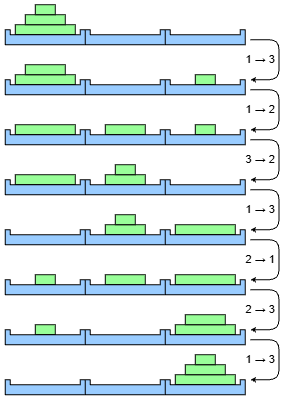

The diagram above was exported from draw.io. Its source (the exported page's mxGraphModel, read from the mxfile embedded in the PNG):
<mxGraphModel dx="189" dy="113" grid="1" gridSize="5" guides="1" tooltips="1" connect="1" arrows="1" fold="1" page="1" pageScale="1" pageWidth="827" pageHeight="1169" math="0" shadow="0">
  <root>
    <mxCell id="0" />
    <mxCell id="1" parent="0" />
    <mxCell id="LtOBkwGdz3Mats2W1RlR-1" parent="1" style="rounded=0;whiteSpace=wrap;html=1;fillColor=#99FF99;" value="" vertex="1">
      <mxGeometry height="10" width="60" x="80" y="60" as="geometry" />
    </mxCell>
    <mxCell id="LtOBkwGdz3Mats2W1RlR-2" parent="1" style="rounded=0;whiteSpace=wrap;html=1;fillColor=#99FF99;" value="" vertex="1">
      <mxGeometry height="10" width="40" x="90" y="50" as="geometry" />
    </mxCell>
    <mxCell id="LtOBkwGdz3Mats2W1RlR-3" parent="1" style="rounded=0;whiteSpace=wrap;html=1;fillColor=#99FF99;" value="" vertex="1">
      <mxGeometry height="10" width="20" x="100" y="40" as="geometry" />
    </mxCell>
    <mxCell id="LtOBkwGdz3Mats2W1RlR-5" parent="1" style="verticalLabelPosition=bottom;verticalAlign=top;html=1;shape=mxgraph.basic.polygon;polyCoords=[[0.0625,0.33333],[0.9375,0.33333],[0.9375,0],[1,0],[1,1],[0,1],[0,0],[0.0625,0]];polyline=0;polyCurves=[[],[],[],[],[],[],[],[]];fillColor=#99CCFF;" value="" vertex="1">
      <mxGeometry height="15" width="80" x="70" y="65" as="geometry" />
    </mxCell>
    <mxCell id="LtOBkwGdz3Mats2W1RlR-6" parent="1" style="verticalLabelPosition=bottom;verticalAlign=top;html=1;shape=mxgraph.basic.polygon;polyCoords=[[0.0625,0.33333],[0.9375,0.33333],[0.9375,0],[1,0],[1,1],[0,1],[0,0],[0.0625,0]];polyline=0;polyCurves=[[],[],[],[],[],[],[],[]];fillColor=#99CCFF;" value="" vertex="1">
      <mxGeometry height="15" width="80" x="150" y="65" as="geometry" />
    </mxCell>
    <mxCell id="LtOBkwGdz3Mats2W1RlR-7" parent="1" style="verticalLabelPosition=bottom;verticalAlign=top;html=1;shape=mxgraph.basic.polygon;polyCoords=[[0.0625,0.33333],[0.9375,0.33333],[0.9375,0],[1,0],[1,1],[0,1],[0,0],[0.0625,0]];polyline=0;polyCurves=[[],[],[],[],[],[],[],[]];fillColor=#99CCFF;" value="" vertex="1">
      <mxGeometry height="15" width="80" x="230" y="65" as="geometry" />
    </mxCell>
    <mxCell id="LtOBkwGdz3Mats2W1RlR-8" parent="1" style="rounded=0;whiteSpace=wrap;html=1;fillColor=#99FF99;" value="" vertex="1">
      <mxGeometry height="10" width="60" x="80" y="110" as="geometry" />
    </mxCell>
    <mxCell id="LtOBkwGdz3Mats2W1RlR-9" parent="1" style="rounded=0;whiteSpace=wrap;html=1;fillColor=#99FF99;" value="" vertex="1">
      <mxGeometry height="10" width="40" x="90" y="100" as="geometry" />
    </mxCell>
    <mxCell id="LtOBkwGdz3Mats2W1RlR-10" parent="1" style="rounded=0;whiteSpace=wrap;html=1;fillColor=#99FF99;" value="" vertex="1">
      <mxGeometry height="10" width="20" x="260" y="110" as="geometry" />
    </mxCell>
    <mxCell id="LtOBkwGdz3Mats2W1RlR-11" parent="1" style="verticalLabelPosition=bottom;verticalAlign=top;html=1;shape=mxgraph.basic.polygon;polyCoords=[[0.0625,0.33333],[0.9375,0.33333],[0.9375,0],[1,0],[1,1],[0,1],[0,0],[0.0625,0]];polyline=0;polyCurves=[[],[],[],[],[],[],[],[]];fillColor=#99CCFF;" value="" vertex="1">
      <mxGeometry height="15" width="80" x="70" y="115" as="geometry" />
    </mxCell>
    <mxCell id="LtOBkwGdz3Mats2W1RlR-12" parent="1" style="verticalLabelPosition=bottom;verticalAlign=top;html=1;shape=mxgraph.basic.polygon;polyCoords=[[0.0625,0.33333],[0.9375,0.33333],[0.9375,0],[1,0],[1,1],[0,1],[0,0],[0.0625,0]];polyline=0;polyCurves=[[],[],[],[],[],[],[],[]];fillColor=#99CCFF;" value="" vertex="1">
      <mxGeometry height="15" width="80" x="150" y="115" as="geometry" />
    </mxCell>
    <mxCell id="LtOBkwGdz3Mats2W1RlR-13" parent="1" style="verticalLabelPosition=bottom;verticalAlign=top;html=1;shape=mxgraph.basic.polygon;polyCoords=[[0.0625,0.33333],[0.9375,0.33333],[0.9375,0],[1,0],[1,1],[0,1],[0,0],[0.0625,0]];polyline=0;polyCurves=[[],[],[],[],[],[],[],[]];fillColor=#99CCFF;" value="" vertex="1">
      <mxGeometry height="15" width="80" x="230" y="115" as="geometry" />
    </mxCell>
    <mxCell id="LtOBkwGdz3Mats2W1RlR-14" parent="1" style="rounded=0;whiteSpace=wrap;html=1;fillColor=#99FF99;" value="" vertex="1">
      <mxGeometry height="10" width="60" x="80" y="160" as="geometry" />
    </mxCell>
    <mxCell id="LtOBkwGdz3Mats2W1RlR-15" parent="1" style="rounded=0;whiteSpace=wrap;html=1;fillColor=#99FF99;" value="" vertex="1">
      <mxGeometry height="10" width="40" x="170" y="160" as="geometry" />
    </mxCell>
    <mxCell id="LtOBkwGdz3Mats2W1RlR-16" parent="1" style="rounded=0;whiteSpace=wrap;html=1;fillColor=#99FF99;" value="" vertex="1">
      <mxGeometry height="10" width="20" x="260" y="160" as="geometry" />
    </mxCell>
    <mxCell id="LtOBkwGdz3Mats2W1RlR-17" parent="1" style="verticalLabelPosition=bottom;verticalAlign=top;html=1;shape=mxgraph.basic.polygon;polyCoords=[[0.0625,0.33333],[0.9375,0.33333],[0.9375,0],[1,0],[1,1],[0,1],[0,0],[0.0625,0]];polyline=0;polyCurves=[[],[],[],[],[],[],[],[]];fillColor=#99CCFF;" value="" vertex="1">
      <mxGeometry height="15" width="80" x="70" y="165" as="geometry" />
    </mxCell>
    <mxCell id="LtOBkwGdz3Mats2W1RlR-18" parent="1" style="verticalLabelPosition=bottom;verticalAlign=top;html=1;shape=mxgraph.basic.polygon;polyCoords=[[0.0625,0.33333],[0.9375,0.33333],[0.9375,0],[1,0],[1,1],[0,1],[0,0],[0.0625,0]];polyline=0;polyCurves=[[],[],[],[],[],[],[],[]];fillColor=#99CCFF;" value="" vertex="1">
      <mxGeometry height="15" width="80" x="150" y="165" as="geometry" />
    </mxCell>
    <mxCell id="LtOBkwGdz3Mats2W1RlR-19" parent="1" style="verticalLabelPosition=bottom;verticalAlign=top;html=1;shape=mxgraph.basic.polygon;polyCoords=[[0.0625,0.33333],[0.9375,0.33333],[0.9375,0],[1,0],[1,1],[0,1],[0,0],[0.0625,0]];polyline=0;polyCurves=[[],[],[],[],[],[],[],[]];fillColor=#99CCFF;" value="" vertex="1">
      <mxGeometry height="15" width="80" x="230" y="165" as="geometry" />
    </mxCell>
    <mxCell id="LtOBkwGdz3Mats2W1RlR-21" parent="1" style="rounded=0;whiteSpace=wrap;html=1;fillColor=#99FF99;" value="" vertex="1">
      <mxGeometry height="10" width="60" x="80" y="210" as="geometry" />
    </mxCell>
    <mxCell id="LtOBkwGdz3Mats2W1RlR-22" parent="1" style="rounded=0;whiteSpace=wrap;html=1;fillColor=#99FF99;" value="" vertex="1">
      <mxGeometry height="10" width="40" x="170" y="210" as="geometry" />
    </mxCell>
    <mxCell id="LtOBkwGdz3Mats2W1RlR-23" parent="1" style="rounded=0;whiteSpace=wrap;html=1;fillColor=#99FF99;" value="" vertex="1">
      <mxGeometry height="10" width="20" x="180" y="200" as="geometry" />
    </mxCell>
    <mxCell id="LtOBkwGdz3Mats2W1RlR-24" parent="1" style="verticalLabelPosition=bottom;verticalAlign=top;html=1;shape=mxgraph.basic.polygon;polyCoords=[[0.0625,0.33333],[0.9375,0.33333],[0.9375,0],[1,0],[1,1],[0,1],[0,0],[0.0625,0]];polyline=0;polyCurves=[[],[],[],[],[],[],[],[]];fillColor=#99CCFF;" value="" vertex="1">
      <mxGeometry height="15" width="80" x="70" y="215" as="geometry" />
    </mxCell>
    <mxCell id="LtOBkwGdz3Mats2W1RlR-25" parent="1" style="verticalLabelPosition=bottom;verticalAlign=top;html=1;shape=mxgraph.basic.polygon;polyCoords=[[0.0625,0.33333],[0.9375,0.33333],[0.9375,0],[1,0],[1,1],[0,1],[0,0],[0.0625,0]];polyline=0;polyCurves=[[],[],[],[],[],[],[],[]];fillColor=#99CCFF;" value="" vertex="1">
      <mxGeometry height="15" width="80" x="150" y="215" as="geometry" />
    </mxCell>
    <mxCell id="LtOBkwGdz3Mats2W1RlR-26" parent="1" style="verticalLabelPosition=bottom;verticalAlign=top;html=1;shape=mxgraph.basic.polygon;polyCoords=[[0.0625,0.33333],[0.9375,0.33333],[0.9375,0],[1,0],[1,1],[0,1],[0,0],[0.0625,0]];polyline=0;polyCurves=[[],[],[],[],[],[],[],[]];fillColor=#99CCFF;" value="" vertex="1">
      <mxGeometry height="15" width="80" x="230" y="215" as="geometry" />
    </mxCell>
    <mxCell id="LtOBkwGdz3Mats2W1RlR-27" parent="1" style="rounded=0;whiteSpace=wrap;html=1;fillColor=#99FF99;" value="" vertex="1">
      <mxGeometry height="10" width="60" x="240" y="260" as="geometry" />
    </mxCell>
    <mxCell id="LtOBkwGdz3Mats2W1RlR-28" parent="1" style="rounded=0;whiteSpace=wrap;html=1;fillColor=#99FF99;" value="" vertex="1">
      <mxGeometry height="10" width="40" x="170" y="260" as="geometry" />
    </mxCell>
    <mxCell id="LtOBkwGdz3Mats2W1RlR-29" parent="1" style="rounded=0;whiteSpace=wrap;html=1;fillColor=#99FF99;" value="" vertex="1">
      <mxGeometry height="10" width="20" x="180" y="250" as="geometry" />
    </mxCell>
    <mxCell id="LtOBkwGdz3Mats2W1RlR-30" parent="1" style="verticalLabelPosition=bottom;verticalAlign=top;html=1;shape=mxgraph.basic.polygon;polyCoords=[[0.0625,0.33333],[0.9375,0.33333],[0.9375,0],[1,0],[1,1],[0,1],[0,0],[0.0625,0]];polyline=0;polyCurves=[[],[],[],[],[],[],[],[]];fillColor=#99CCFF;" value="" vertex="1">
      <mxGeometry height="15" width="80" x="70" y="265" as="geometry" />
    </mxCell>
    <mxCell id="LtOBkwGdz3Mats2W1RlR-31" parent="1" style="verticalLabelPosition=bottom;verticalAlign=top;html=1;shape=mxgraph.basic.polygon;polyCoords=[[0.0625,0.33333],[0.9375,0.33333],[0.9375,0],[1,0],[1,1],[0,1],[0,0],[0.0625,0]];polyline=0;polyCurves=[[],[],[],[],[],[],[],[]];fillColor=#99CCFF;" value="" vertex="1">
      <mxGeometry height="15" width="80" x="150" y="265" as="geometry" />
    </mxCell>
    <mxCell id="LtOBkwGdz3Mats2W1RlR-32" parent="1" style="verticalLabelPosition=bottom;verticalAlign=top;html=1;shape=mxgraph.basic.polygon;polyCoords=[[0.0625,0.33333],[0.9375,0.33333],[0.9375,0],[1,0],[1,1],[0,1],[0,0],[0.0625,0]];polyline=0;polyCurves=[[],[],[],[],[],[],[],[]];fillColor=#99CCFF;" value="" vertex="1">
      <mxGeometry height="15" width="80" x="230" y="265" as="geometry" />
    </mxCell>
    <mxCell id="LtOBkwGdz3Mats2W1RlR-33" parent="1" style="rounded=0;whiteSpace=wrap;html=1;fillColor=#99FF99;" value="" vertex="1">
      <mxGeometry height="10" width="60" x="240" y="310" as="geometry" />
    </mxCell>
    <mxCell id="LtOBkwGdz3Mats2W1RlR-34" parent="1" style="rounded=0;whiteSpace=wrap;html=1;fillColor=#99FF99;" value="" vertex="1">
      <mxGeometry height="10" width="40" x="170" y="310" as="geometry" />
    </mxCell>
    <mxCell id="LtOBkwGdz3Mats2W1RlR-35" parent="1" style="rounded=0;whiteSpace=wrap;html=1;fillColor=#99FF99;" value="" vertex="1">
      <mxGeometry height="10" width="20" x="100" y="310" as="geometry" />
    </mxCell>
    <mxCell id="LtOBkwGdz3Mats2W1RlR-36" parent="1" style="verticalLabelPosition=bottom;verticalAlign=top;html=1;shape=mxgraph.basic.polygon;polyCoords=[[0.0625,0.33333],[0.9375,0.33333],[0.9375,0],[1,0],[1,1],[0,1],[0,0],[0.0625,0]];polyline=0;polyCurves=[[],[],[],[],[],[],[],[]];fillColor=#99CCFF;" value="" vertex="1">
      <mxGeometry height="15" width="80" x="70" y="315" as="geometry" />
    </mxCell>
    <mxCell id="LtOBkwGdz3Mats2W1RlR-37" parent="1" style="verticalLabelPosition=bottom;verticalAlign=top;html=1;shape=mxgraph.basic.polygon;polyCoords=[[0.0625,0.33333],[0.9375,0.33333],[0.9375,0],[1,0],[1,1],[0,1],[0,0],[0.0625,0]];polyline=0;polyCurves=[[],[],[],[],[],[],[],[]];fillColor=#99CCFF;" value="" vertex="1">
      <mxGeometry height="15" width="80" x="150" y="315" as="geometry" />
    </mxCell>
    <mxCell id="LtOBkwGdz3Mats2W1RlR-38" parent="1" style="verticalLabelPosition=bottom;verticalAlign=top;html=1;shape=mxgraph.basic.polygon;polyCoords=[[0.0625,0.33333],[0.9375,0.33333],[0.9375,0],[1,0],[1,1],[0,1],[0,0],[0.0625,0]];polyline=0;polyCurves=[[],[],[],[],[],[],[],[]];fillColor=#99CCFF;" value="" vertex="1">
      <mxGeometry height="15" width="80" x="230" y="315" as="geometry" />
    </mxCell>
    <mxCell id="LtOBkwGdz3Mats2W1RlR-39" parent="1" style="rounded=0;whiteSpace=wrap;html=1;fillColor=#99FF99;" value="" vertex="1">
      <mxGeometry height="10" width="60" x="240" y="360" as="geometry" />
    </mxCell>
    <mxCell id="LtOBkwGdz3Mats2W1RlR-40" parent="1" style="rounded=0;whiteSpace=wrap;html=1;fillColor=#99FF99;" value="" vertex="1">
      <mxGeometry height="10" width="40" x="250" y="350" as="geometry" />
    </mxCell>
    <mxCell id="LtOBkwGdz3Mats2W1RlR-41" parent="1" style="rounded=0;whiteSpace=wrap;html=1;fillColor=#99FF99;" value="" vertex="1">
      <mxGeometry height="10" width="20" x="100" y="360" as="geometry" />
    </mxCell>
    <mxCell id="LtOBkwGdz3Mats2W1RlR-42" parent="1" style="verticalLabelPosition=bottom;verticalAlign=top;html=1;shape=mxgraph.basic.polygon;polyCoords=[[0.0625,0.33333],[0.9375,0.33333],[0.9375,0],[1,0],[1,1],[0,1],[0,0],[0.0625,0]];polyline=0;polyCurves=[[],[],[],[],[],[],[],[]];fillColor=#99CCFF;" value="" vertex="1">
      <mxGeometry height="15" width="80" x="70" y="365" as="geometry" />
    </mxCell>
    <mxCell id="LtOBkwGdz3Mats2W1RlR-43" parent="1" style="verticalLabelPosition=bottom;verticalAlign=top;html=1;shape=mxgraph.basic.polygon;polyCoords=[[0.0625,0.33333],[0.9375,0.33333],[0.9375,0],[1,0],[1,1],[0,1],[0,0],[0.0625,0]];polyline=0;polyCurves=[[],[],[],[],[],[],[],[]];fillColor=#99CCFF;" value="" vertex="1">
      <mxGeometry height="15" width="80" x="150" y="365" as="geometry" />
    </mxCell>
    <mxCell id="LtOBkwGdz3Mats2W1RlR-44" parent="1" style="verticalLabelPosition=bottom;verticalAlign=top;html=1;shape=mxgraph.basic.polygon;polyCoords=[[0.0625,0.33333],[0.9375,0.33333],[0.9375,0],[1,0],[1,1],[0,1],[0,0],[0.0625,0]];polyline=0;polyCurves=[[],[],[],[],[],[],[],[]];fillColor=#99CCFF;" value="" vertex="1">
      <mxGeometry height="15" width="80" x="230" y="365" as="geometry" />
    </mxCell>
    <mxCell id="LtOBkwGdz3Mats2W1RlR-45" parent="1" style="rounded=0;whiteSpace=wrap;html=1;fillColor=#99FF99;" value="" vertex="1">
      <mxGeometry height="10" width="60" x="240" y="410" as="geometry" />
    </mxCell>
    <mxCell id="LtOBkwGdz3Mats2W1RlR-46" parent="1" style="rounded=0;whiteSpace=wrap;html=1;fillColor=#99FF99;" value="" vertex="1">
      <mxGeometry height="10" width="40" x="250" y="400" as="geometry" />
    </mxCell>
    <mxCell id="LtOBkwGdz3Mats2W1RlR-47" parent="1" style="rounded=0;whiteSpace=wrap;html=1;fillColor=#99FF99;" value="" vertex="1">
      <mxGeometry height="10" width="20" x="260" y="390" as="geometry" />
    </mxCell>
    <mxCell id="LtOBkwGdz3Mats2W1RlR-48" parent="1" style="verticalLabelPosition=bottom;verticalAlign=top;html=1;shape=mxgraph.basic.polygon;polyCoords=[[0.0625,0.33333],[0.9375,0.33333],[0.9375,0],[1,0],[1,1],[0,1],[0,0],[0.0625,0]];polyline=0;polyCurves=[[],[],[],[],[],[],[],[]];fillColor=#99CCFF;" value="" vertex="1">
      <mxGeometry height="15" width="80" x="70" y="415" as="geometry" />
    </mxCell>
    <mxCell id="LtOBkwGdz3Mats2W1RlR-49" parent="1" style="verticalLabelPosition=bottom;verticalAlign=top;html=1;shape=mxgraph.basic.polygon;polyCoords=[[0.0625,0.33333],[0.9375,0.33333],[0.9375,0],[1,0],[1,1],[0,1],[0,0],[0.0625,0]];polyline=0;polyCurves=[[],[],[],[],[],[],[],[]];fillColor=#99CCFF;" value="" vertex="1">
      <mxGeometry height="15" width="80" x="150" y="415" as="geometry" />
    </mxCell>
    <mxCell id="LtOBkwGdz3Mats2W1RlR-50" parent="1" style="verticalLabelPosition=bottom;verticalAlign=top;html=1;shape=mxgraph.basic.polygon;polyCoords=[[0.0625,0.33333],[0.9375,0.33333],[0.9375,0],[1,0],[1,1],[0,1],[0,0],[0.0625,0]];polyline=0;polyCurves=[[],[],[],[],[],[],[],[]];fillColor=#99CCFF;" value="" vertex="1">
      <mxGeometry height="15" width="80" x="230" y="415" as="geometry" />
    </mxCell>
    <mxCell id="LtOBkwGdz3Mats2W1RlR-53" edge="1" parent="1" style="edgeStyle=orthogonalEdgeStyle;rounded=1;orthogonalLoop=1;jettySize=auto;html=1;curved=0;align=right;endSize=3;" value="1 → 3&amp;nbsp;">
      <mxGeometry relative="1" as="geometry">
        <Array as="points">
          <mxPoint x="343.73" y="75" />
          <mxPoint x="343.73" y="115" />
        </Array>
        <mxPoint x="315" y="75" as="sourcePoint" />
        <mxPoint x="315" y="115" as="targetPoint" />
      </mxGeometry>
    </mxCell>
    <mxCell id="LtOBkwGdz3Mats2W1RlR-54" edge="1" parent="1" style="edgeStyle=orthogonalEdgeStyle;rounded=1;orthogonalLoop=1;jettySize=auto;html=1;curved=0;align=right;endSize=3;" value="1 → 2&amp;nbsp;">
      <mxGeometry relative="1" as="geometry">
        <Array as="points">
          <mxPoint x="343.73" y="125" />
          <mxPoint x="343.73" y="165" />
        </Array>
        <mxPoint x="315" y="125" as="sourcePoint" />
        <mxPoint x="315" y="165" as="targetPoint" />
      </mxGeometry>
    </mxCell>
    <mxCell id="LtOBkwGdz3Mats2W1RlR-55" edge="1" parent="1" style="edgeStyle=orthogonalEdgeStyle;rounded=1;orthogonalLoop=1;jettySize=auto;html=1;curved=0;align=right;endSize=3;" value="3 → 2&amp;nbsp;">
      <mxGeometry relative="1" as="geometry">
        <Array as="points">
          <mxPoint x="343.73" y="175" />
          <mxPoint x="343.73" y="215" />
        </Array>
        <mxPoint x="315" y="175" as="sourcePoint" />
        <mxPoint x="315" y="215" as="targetPoint" />
      </mxGeometry>
    </mxCell>
    <mxCell id="LtOBkwGdz3Mats2W1RlR-56" edge="1" parent="1" style="edgeStyle=orthogonalEdgeStyle;rounded=1;orthogonalLoop=1;jettySize=auto;html=1;curved=0;align=right;endSize=3;" value="1 → 3&amp;nbsp;">
      <mxGeometry relative="1" as="geometry">
        <Array as="points">
          <mxPoint x="343.73" y="225" />
          <mxPoint x="343.73" y="265" />
        </Array>
        <mxPoint x="315" y="225" as="sourcePoint" />
        <mxPoint x="315" y="265" as="targetPoint" />
      </mxGeometry>
    </mxCell>
    <mxCell id="LtOBkwGdz3Mats2W1RlR-57" edge="1" parent="1" style="edgeStyle=orthogonalEdgeStyle;rounded=1;orthogonalLoop=1;jettySize=auto;html=1;curved=0;align=right;endSize=3;" value="2 → 1&amp;nbsp;">
      <mxGeometry relative="1" as="geometry">
        <Array as="points">
          <mxPoint x="343.73" y="275" />
          <mxPoint x="343.73" y="315" />
        </Array>
        <mxPoint x="315" y="275" as="sourcePoint" />
        <mxPoint x="315" y="315" as="targetPoint" />
      </mxGeometry>
    </mxCell>
    <mxCell id="LtOBkwGdz3Mats2W1RlR-58" edge="1" parent="1" style="edgeStyle=orthogonalEdgeStyle;rounded=1;orthogonalLoop=1;jettySize=auto;html=1;exitX=1.016;exitY=0.528;exitDx=0;exitDy=0;exitPerimeter=0;curved=0;align=right;endSize=3;" value="2 → 3&amp;nbsp;">
      <mxGeometry relative="1" as="geometry">
        <Array as="points">
          <mxPoint x="343.73" y="325" />
          <mxPoint x="343.73" y="365" />
        </Array>
        <mxPoint x="315" y="325.0100000000001" as="sourcePoint" />
        <mxPoint x="315" y="365" as="targetPoint" />
      </mxGeometry>
    </mxCell>
    <mxCell id="LtOBkwGdz3Mats2W1RlR-59" edge="1" parent="1" style="edgeStyle=orthogonalEdgeStyle;rounded=1;orthogonalLoop=1;jettySize=auto;html=1;exitX=1.016;exitY=0.528;exitDx=0;exitDy=0;exitPerimeter=0;curved=0;align=right;endSize=3;" value="1 → 3&amp;nbsp;">
      <mxGeometry relative="1" as="geometry">
        <Array as="points">
          <mxPoint x="343.73" y="375" />
          <mxPoint x="343.73" y="415" />
        </Array>
        <mxPoint x="315" y="375.0100000000001" as="sourcePoint" />
        <mxPoint x="315" y="415" as="targetPoint" />
      </mxGeometry>
    </mxCell>
    <mxCell id="u-jBrAj_biGjdZTeIwOg-1" parent="1" style="rounded=0;whiteSpace=wrap;html=1;strokeColor=none;" value="" vertex="1">
      <mxGeometry height="20" width="20" x="65" y="35" as="geometry" />
    </mxCell>
    <mxCell id="u-jBrAj_biGjdZTeIwOg-2" parent="1" style="rounded=0;whiteSpace=wrap;html=1;strokeColor=none;" value="" vertex="1">
      <mxGeometry height="15" width="35" x="315" y="420" as="geometry" />
    </mxCell>
  </root>
</mxGraphModel>